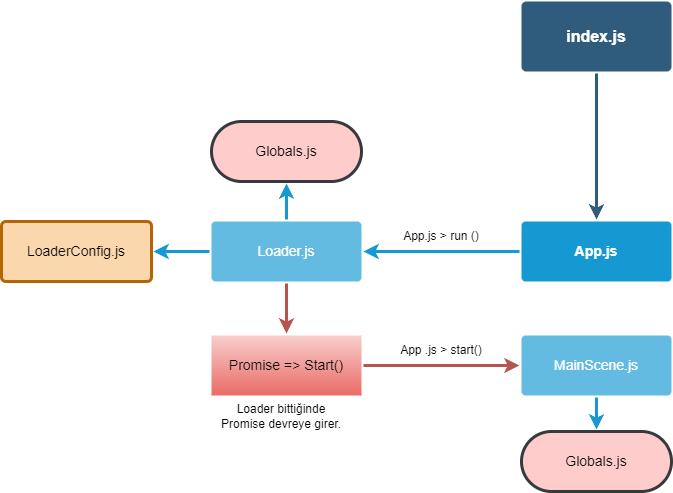

The diagram above was exported from draw.io. Its source (the exported page's mxGraphModel, read from the mxfile embedded in the PNG):
<mxGraphModel dx="2816" dy="859" grid="1" gridSize="10" guides="1" tooltips="1" connect="1" arrows="1" fold="1" page="1" pageScale="1" pageWidth="1169" pageHeight="827" background="none" math="0" shadow="0">
  <root>
    <mxCell id="0" />
    <mxCell id="1" parent="0" />
    <mxCell id="1747" value="" style="edgeStyle=none;rounded=0;jumpStyle=none;html=1;shadow=0;labelBackgroundColor=none;startArrow=none;startFill=0;endArrow=classic;endFill=1;jettySize=auto;orthogonalLoop=1;strokeColor=#2F5B7C;strokeWidth=3;fontFamily=Helvetica;fontSize=16;fontColor=#23445D;spacing=5;" parent="1" source="1749" target="1760" edge="1">
      <mxGeometry relative="1" as="geometry" />
    </mxCell>
    <mxCell id="1749" value="index.js" style="rounded=1;whiteSpace=wrap;html=1;shadow=0;labelBackgroundColor=none;strokeColor=none;strokeWidth=3;fillColor=#2F5B7C;fontFamily=Helvetica;fontSize=16;fontColor=#FFFFFF;align=center;fontStyle=1;spacing=5;arcSize=7;perimeterSpacing=2;" parent="1" vertex="1">
      <mxGeometry x="500" y="50" width="150" height="70" as="geometry" />
    </mxCell>
    <mxCell id="1757" value="" style="edgeStyle=none;rounded=0;jumpStyle=none;html=1;shadow=0;labelBackgroundColor=none;startArrow=none;startFill=0;endArrow=classic;endFill=1;jettySize=auto;orthogonalLoop=1;strokeColor=#1699D3;strokeWidth=3;fontFamily=Helvetica;fontSize=14;fontColor=#FFFFFF;spacing=5;" parent="1" source="1760" target="1763" edge="1">
      <mxGeometry relative="1" as="geometry" />
    </mxCell>
    <mxCell id="1760" value="App.js" style="rounded=1;whiteSpace=wrap;html=1;shadow=0;labelBackgroundColor=none;strokeColor=none;strokeWidth=3;fillColor=#1699d3;fontFamily=Helvetica;fontSize=14;fontColor=#FFFFFF;align=center;spacing=5;fontStyle=1;arcSize=7;perimeterSpacing=2;" parent="1" vertex="1">
      <mxGeometry x="500" y="270" width="150" height="60" as="geometry" />
    </mxCell>
    <mxCell id="1761" value="MainScene.js" style="rounded=1;whiteSpace=wrap;html=1;shadow=0;labelBackgroundColor=none;strokeColor=none;strokeWidth=3;fillColor=#64bbe2;fontFamily=Helvetica;fontSize=14;fontColor=#FFFFFF;align=center;spacing=5;arcSize=7;perimeterSpacing=2;" parent="1" vertex="1">
      <mxGeometry x="500" y="384" width="150" height="60" as="geometry" />
    </mxCell>
    <mxCell id="1762" value="Promise =&amp;gt; Start()" style="rounded=1;whiteSpace=wrap;html=1;shadow=0;labelBackgroundColor=none;strokeColor=none;strokeWidth=3;fillColor=#f8cecc;fontFamily=Helvetica;fontSize=14;align=center;spacing=5;arcSize=0;perimeterSpacing=2;gradientColor=#ea6b66;" parent="1" vertex="1">
      <mxGeometry x="190" y="384" width="150" height="60" as="geometry" />
    </mxCell>
    <mxCell id="1763" value="Loader.js" style="rounded=1;whiteSpace=wrap;html=1;shadow=0;labelBackgroundColor=none;strokeColor=none;strokeWidth=3;fillColor=#64bbe2;fontFamily=Helvetica;fontSize=14;fontColor=#FFFFFF;align=center;spacing=5;arcSize=7;perimeterSpacing=2;" parent="1" vertex="1">
      <mxGeometry x="190" y="270" width="150" height="60" as="geometry" />
    </mxCell>
    <mxCell id="HQGNSJ4l7m4ThlNTQHS2-1780" value="" style="edgeStyle=none;rounded=0;jumpStyle=none;html=1;shadow=0;labelBackgroundColor=none;startArrow=none;startFill=0;endArrow=classic;endFill=1;jettySize=auto;orthogonalLoop=1;strokeColor=#1699D3;strokeWidth=3;fontFamily=Helvetica;fontSize=14;fontColor=#FFFFFF;spacing=5;entryX=1;entryY=0.5;entryDx=0;entryDy=0;" parent="1" source="1763" target="HQGNSJ4l7m4ThlNTQHS2-1781" edge="1">
      <mxGeometry relative="1" as="geometry">
        <mxPoint x="190" y="444" as="sourcePoint" />
        <mxPoint x="190" y="526" as="targetPoint" />
      </mxGeometry>
    </mxCell>
    <mxCell id="HQGNSJ4l7m4ThlNTQHS2-1781" value="LoaderConfig.js" style="rounded=1;whiteSpace=wrap;html=1;shadow=0;labelBackgroundColor=none;strokeColor=#b46504;strokeWidth=3;fillColor=#fad7ac;fontFamily=Helvetica;fontSize=14;align=center;spacing=5;arcSize=7;perimeterSpacing=2;" parent="1" vertex="1">
      <mxGeometry x="-20" y="270" width="150" height="60" as="geometry" />
    </mxCell>
    <mxCell id="HQGNSJ4l7m4ThlNTQHS2-1783" value="" style="edgeStyle=none;rounded=0;jumpStyle=none;html=1;shadow=0;labelBackgroundColor=none;startArrow=none;startFill=0;endArrow=classic;endFill=1;jettySize=auto;orthogonalLoop=1;strokeColor=#b85450;strokeWidth=3;fontFamily=Helvetica;fontSize=14;fontColor=#FFFFFF;spacing=5;entryX=0.5;entryY=0;entryDx=0;entryDy=0;fillColor=#f8cecc;gradientColor=#ea6b66;" parent="1" source="1763" target="1762" edge="1">
      <mxGeometry relative="1" as="geometry">
        <mxPoint x="450" y="430" as="sourcePoint" />
        <mxPoint x="550" y="440" as="targetPoint" />
      </mxGeometry>
    </mxCell>
    <mxCell id="HQGNSJ4l7m4ThlNTQHS2-1784" value="" style="edgeStyle=none;rounded=0;jumpStyle=none;html=1;shadow=0;labelBackgroundColor=none;startArrow=none;startFill=0;endArrow=classic;endFill=1;jettySize=auto;orthogonalLoop=1;strokeColor=#b85450;strokeWidth=3;fontFamily=Helvetica;fontSize=14;fontColor=#FFFFFF;spacing=5;exitX=1;exitY=0.5;exitDx=0;exitDy=0;entryX=0;entryY=0.5;entryDx=0;entryDy=0;fillColor=#f8cecc;gradientColor=#ea6b66;" parent="1" source="1762" target="1761" edge="1">
      <mxGeometry relative="1" as="geometry">
        <mxPoint x="642" y="379" as="sourcePoint" />
        <mxPoint x="690" y="420" as="targetPoint" />
      </mxGeometry>
    </mxCell>
    <mxCell id="HQGNSJ4l7m4ThlNTQHS2-1785" value="Globals.js" style="rounded=1;whiteSpace=wrap;html=1;shadow=0;labelBackgroundColor=none;strokeColor=#36393d;strokeWidth=3;fillColor=#ffcccc;fontFamily=Helvetica;fontSize=14;align=center;spacing=5;arcSize=50;perimeterSpacing=2;glass=0;" parent="1" vertex="1">
      <mxGeometry x="190" y="170" width="150" height="60" as="geometry" />
    </mxCell>
    <mxCell id="DMlUaifZGttd3JRiwnGv-1763" value="" style="edgeStyle=none;rounded=0;jumpStyle=none;html=1;shadow=0;labelBackgroundColor=none;startArrow=none;startFill=0;endArrow=classic;endFill=1;jettySize=auto;orthogonalLoop=1;strokeColor=#1699D3;strokeWidth=3;fontFamily=Helvetica;fontSize=14;fontColor=#FFFFFF;spacing=5;entryX=0.5;entryY=1;entryDx=0;entryDy=0;" edge="1" parent="1" source="1763" target="HQGNSJ4l7m4ThlNTQHS2-1785">
      <mxGeometry relative="1" as="geometry">
        <mxPoint x="198" y="310" as="sourcePoint" />
        <mxPoint x="142" y="310" as="targetPoint" />
      </mxGeometry>
    </mxCell>
    <mxCell id="DMlUaifZGttd3JRiwnGv-1764" value="Globals.js" style="rounded=1;whiteSpace=wrap;html=1;shadow=0;labelBackgroundColor=none;strokeColor=#36393d;strokeWidth=3;fillColor=#ffcccc;fontFamily=Helvetica;fontSize=14;align=center;spacing=5;arcSize=50;perimeterSpacing=2;glass=0;" vertex="1" parent="1">
      <mxGeometry x="500" y="480" width="150" height="60" as="geometry" />
    </mxCell>
    <mxCell id="DMlUaifZGttd3JRiwnGv-1765" value="" style="edgeStyle=none;rounded=0;jumpStyle=none;html=1;shadow=0;labelBackgroundColor=none;startArrow=none;startFill=0;endArrow=classic;endFill=1;jettySize=auto;orthogonalLoop=1;strokeColor=#1699D3;strokeWidth=3;fontFamily=Helvetica;fontSize=14;fontColor=#FFFFFF;spacing=5;entryX=0.5;entryY=0;entryDx=0;entryDy=0;exitX=0.5;exitY=1;exitDx=0;exitDy=0;" edge="1" parent="1" source="1761" target="DMlUaifZGttd3JRiwnGv-1764">
      <mxGeometry relative="1" as="geometry">
        <mxPoint x="585" y="460" as="sourcePoint" />
        <mxPoint x="275" y="242" as="targetPoint" />
      </mxGeometry>
    </mxCell>
    <mxCell id="DMlUaifZGttd3JRiwnGv-1766" value="App.js &amp;gt; run ()" style="text;html=1;strokeColor=none;fillColor=none;align=center;verticalAlign=middle;whiteSpace=wrap;rounded=0;" vertex="1" parent="1">
      <mxGeometry x="375" y="270" width="90" height="30" as="geometry" />
    </mxCell>
    <mxCell id="DMlUaifZGttd3JRiwnGv-1767" value="App .js &amp;gt; start()" style="text;html=1;strokeColor=none;fillColor=none;align=center;verticalAlign=middle;whiteSpace=wrap;rounded=0;" vertex="1" parent="1">
      <mxGeometry x="375" y="384" width="90" height="30" as="geometry" />
    </mxCell>
    <mxCell id="DMlUaifZGttd3JRiwnGv-1768" value="Loader bittiğinde&lt;br&gt;Promise devreye girer." style="text;html=1;strokeColor=none;fillColor=none;align=center;verticalAlign=middle;whiteSpace=wrap;rounded=0;" vertex="1" parent="1">
      <mxGeometry x="180" y="450" width="160" height="30" as="geometry" />
    </mxCell>
  </root>
</mxGraphModel>